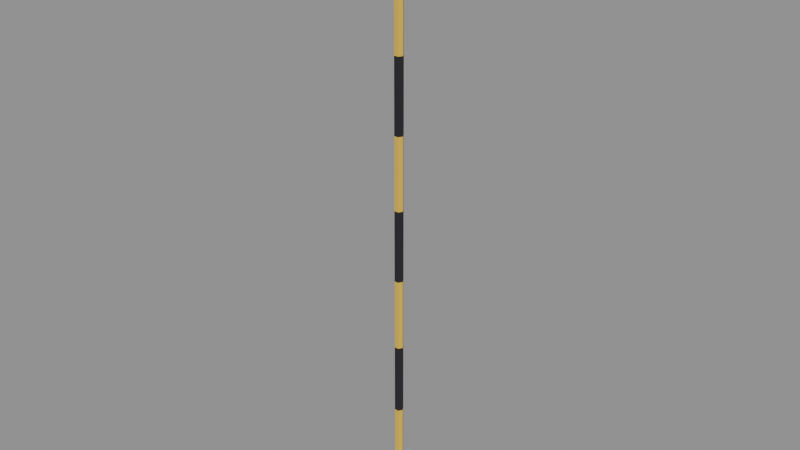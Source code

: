 # Source: snow_pole_tall.blend  (saved by Blender 5.0.119; exported with 4.5.12 LTS)
import bpy
from mathutils import Matrix  # noqa: F401  (used for matrix-valued properties, if any)

bpy.ops.wm.read_factory_settings(use_empty=True)
scene = bpy.context.scene
scene.name = 'Scene'

# ---- materials (node trees are filled in below, after node groups)
mat_palette_vcol = bpy.data.materials.new('palette_vcol')
mat_palette_vcol.diffuse_color = (1.0, 1.0, 1.0, 1.0)
mat_palette_vcol.roughness = 0.9

# ---- material node trees
mat_palette_vcol.use_nodes = True; mat_palette_vcol.node_tree.nodes.clear()
_N = mat_palette_vcol.node_tree.nodes; _L = mat_palette_vcol.node_tree.links
n0 = _N.new('ShaderNodeBsdfPrincipled'); n0.name = 'Principled BSDF'; n0.location = (-200, 100)
n0.inputs[2].default_value = 0.9
n0.inputs[27].default_value = (0.0, 0.0, 0.0, 1.0)
n1 = _N.new('ShaderNodeOutputMaterial'); n1.name = 'Material Output'; n1.location = (200, 100)
n2 = _N.new('ShaderNodeVertexColor'); n2.name = 'Color Attribute'; n2.location = (-500, 100)
n2.layer_name = 'Col'
_L.new(n0.outputs[0], n1.inputs[0])
_L.new(n2.outputs[0], n0.inputs[0])
n1.is_active_output = True

# ---- meshes
me_pole = bpy.data.meshes.new('Pole')
me_pole.from_pydata([(0.03, 0.0, -0.2), (0.015, 0.02598, -0.2), (-0.015, 0.02598, -0.2), (-0.03, 3.674e-18, -0.2), (-0.015, -0.02598, -0.2), (0.015, -0.02598, -0.2), (0.03, 0.0, 0.0), (0.015, 0.02598, 0.0), (-0.015, 0.02598, 0.0), (-0.03, 3.674e-18, 0.0), (-0.015, -0.02598, 0.0), (0.015, -0.02598, 0.0), (0.03, 0.0, 0.5), (0.015, 0.02598, 0.5), (-0.015, 0.02598, 0.5), (-0.03, 3.674e-18, 0.5), (-0.015, -0.02598, 0.5), (0.015, -0.02598, 0.5), (0.03, 0.0, 1.0), (0.015, 0.02598, 1.0), (-0.015, 0.02598, 1.0), (-0.03, 3.674e-18, 1.0), (-0.015, -0.02598, 1.0), (0.015, -0.02598, 1.0), (0.03, 0.0, 1.5), (0.015, 0.02598, 1.5), (-0.015, 0.02598, 1.5), (-0.03, 3.674e-18, 1.5), (-0.015, -0.02598, 1.5), (0.015, -0.02598, 1.5), (0.03, 0.0, 2.0), (0.015, 0.02598, 2.0), (-0.015, 0.02598, 2.0), (-0.03, 3.674e-18, 2.0), (-0.015, -0.02598, 2.0), (0.015, -0.02598, 2.0), (0.03, 0.0, 2.5), (0.015, 0.02598, 2.5), (-0.015, 0.02598, 2.5), (-0.03, 3.674e-18, 2.5), (-0.015, -0.02598, 2.5), (0.015, -0.02598, 2.5), (0.03, 0.0, 3.0), (0.015, 0.02598, 3.0), (-0.015, 0.02598, 3.0), (-0.03, 3.674e-18, 3.0), (-0.015, -0.02598, 3.0), (0.015, -0.02598, 3.0), (0.03, 0.0, 3.5), (0.015, 0.02598, 3.5), (-0.015, 0.02598, 3.5), (-0.03, 3.674e-18, 3.5), (-0.015, -0.02598, 3.5), (0.015, -0.02598, 3.5), (0.03, 0.0, 4.0), (0.015, 0.02598, 4.0), (-0.015, 0.02598, 4.0), (-0.03, 3.674e-18, 4.0), (-0.015, -0.02598, 4.0), (0.015, -0.02598, 4.0), (-0.03, -0.028, 3.8), (0.03, -0.028, 3.8), (-0.03, -0.018, 3.8), (0.03, -0.018, 3.8), (-0.03, -0.028, 3.92), (0.03, -0.028, 3.92), (-0.03, -0.018, 3.92), (0.03, -0.018, 3.92), (0.2386, 0.0, -0.05), (0.1584, 0.1584, -0.05), (1.542e-17, 0.2519, -0.05), (-0.1377, 0.1377, -0.05), (-0.2259, 2.767e-17, -0.05), (-0.175, -0.175, -0.05), (-4.555e-17, -0.248, -0.05), (0.1403, -0.1403, -0.05), (0.1591, 0.0, 0.04767), (0.1056, 0.1056, 0.04767), (1.028e-17, 0.1679, 0.04767), (-0.09182, 0.09182, 0.04767), (-0.1506, 1.845e-17, 0.04767), (-0.1166, -0.1166, 0.04767), (-3.037e-17, -0.1653, 0.04767), (0.09356, -0.09356, 0.04767), (0.07953, 0.0, 0.08916), (0.05282, 0.05282, 0.08916), (5.141e-18, 0.08395, 0.08916), (-0.04591, 0.04591, 0.08916), (-0.07531, 9.223e-18, 0.08916), (-0.05832, -0.05832, 0.08916), (-1.518e-17, -0.08265, 0.08916), (0.04678, -0.04678, 0.08916), (0.0, 0.0, 0.1)], [], [(0, 1, 7, 6), (1, 2, 8, 7), (2, 3, 9, 8), (3, 4, 10, 9), (4, 5, 11, 10), (5, 0, 6, 11), (6, 7, 13, 12), (7, 8, 14, 13), (8, 9, 15, 14), (9, 10, 16, 15), (10, 11, 17, 16), (11, 6, 12, 17), (12, 13, 19, 18), (13, 14, 20, 19), (14, 15, 21, 20), (15, 16, 22, 21), (16, 17, 23, 22), (17, 12, 18, 23), (18, 19, 25, 24), (19, 20, 26, 25), (20, 21, 27, 26), (21, 22, 28, 27), (22, 23, 29, 28), (23, 18, 24, 29), (24, 25, 31, 30), (25, 26, 32, 31), (26, 27, 33, 32), (27, 28, 34, 33), (28, 29, 35, 34), (29, 24, 30, 35), (30, 31, 37, 36), (31, 32, 38, 37), (32, 33, 39, 38), (33, 34, 40, 39), (34, 35, 41, 40), (35, 30, 36, 41), (36, 37, 43, 42), (37, 38, 44, 43), (38, 39, 45, 44), (39, 40, 46, 45), (40, 41, 47, 46), (41, 36, 42, 47), (42, 43, 49, 48), (43, 44, 50, 49), (44, 45, 51, 50), (45, 46, 52, 51), (46, 47, 53, 52), (47, 42, 48, 53), (48, 49, 55, 54), (49, 50, 56, 55), (50, 51, 57, 56), (51, 52, 58, 57), (52, 53, 59, 58), (53, 48, 54, 59), (5, 4, 3, 2, 1, 0), (54, 55, 56, 57, 58, 59), (60, 62, 63, 61), (64, 65, 67, 66), (60, 61, 65, 64), (62, 66, 67, 63), (60, 64, 66, 62), (61, 63, 67, 65), (68, 69, 77, 76), (69, 70, 78, 77), (70, 71, 79, 78), (71, 72, 80, 79), (72, 73, 81, 80), (73, 74, 82, 81), (74, 75, 83, 82), (75, 68, 76, 83), (76, 77, 85, 84), (77, 78, 86, 85), (78, 79, 87, 86), (79, 80, 88, 87), (80, 81, 89, 88), (81, 82, 90, 89), (82, 83, 91, 90), (83, 76, 84, 91), (84, 85, 92), (85, 86, 92), (86, 87, 92), (87, 88, 92), (88, 89, 92), (89, 90, 92), (90, 91, 92), (91, 84, 92)])
me_pole.polygons.foreach_set('use_smooth', [True] * 86)
_k = set([(0, 1), (0, 5), (0, 6), (1, 2), (1, 7), (2, 3), (2, 8), (3, 4), (3, 9), (4, 5), (4, 10), (5, 11), (6, 12), (7, 13), (8, 14), (9, 15), (10, 16), (11, 17), (12, 18), (13, 19), (14, 20), (15, 21), (16, 22), (17, 23), (18, 24), (19, 25), (20, 26), (21, 27), (22, 28), (23, 29), (24, 30), (25, 31), (26, 32), (27, 33), (28, 34), (29, 35), (30, 36), (31, 37), (32, 38), (33, 39), (34, 40), (35, 41), (36, 42), (37, 43), (38, 44), (39, 45), (40, 46), (41, 47), (42, 48), (43, 49), (44, 50), (45, 51), (46, 52), (47, 53), (48, 54), (49, 55), (50, 56), (51, 57), (52, 58), (53, 59), (54, 55), (54, 59), (55, 56), (56, 57), (57, 58), (58, 59), (60, 61), (60, 62), (60, 64), (61, 63), (61, 65), (62, 63), (62, 66), (63, 67), (64, 65), (64, 66), (65, 67), (66, 67)])
me_pole.attributes.new('sharp_edge', 'BOOLEAN', 'EDGE').data.foreach_set('value', [ (min(e.vertices), max(e.vertices)) in _k for e in me_pole.edges])
_ca = me_pole.color_attributes.new('Col', 'FLOAT_COLOR', 'CORNER')
_ca.data.foreach_set('color', [0.7471, 0.4882, 0.0451, 1.0, 0.7471, 0.4882, 0.0451, 1.0, 0.7471, 0.4882, 0.0451, 0.625, 0.7471, 0.4882, 0.0451, 0.6458, 0.7471, 0.4882, 0.0451, 1.0, 0.7471, 0.4882, 0.0451, 1.0, 0.7471, 0.4882, 0.0451, 0.6042, 0.7471, 0.4882, 0.0451, 0.625, 0.7471, 0.4882, 0.0451, 1.0, 0.7471, 0.4882, 0.0451, 1.0, 0.7471, 0.4882, 0.0451, 0.625, 0.7471, 0.4882, 0.0451, 0.625, 0.7471, 0.4882, 0.0451, 1.0, 0.7471, 0.4882, 0.0451, 1.0, 0.7471, 0.4882, 0.0451, 0.625, 0.7471, 0.4882, 0.0451, 0.625, 0.7471, 0.4882, 0.0451, 1.0, 0.7471, 0.4882, 0.0451, 1.0, 0.7471, 0.4882, 0.0451, 0.6458, 0.7471, 0.4882, 0.0451, 0.6458, 0.7471, 0.4882, 0.0451, 1.0, 0.7471, 0.4882, 0.0451, 1.0, 0.7471, 0.4882, 0.0451, 0.625, 0.7471, 0.4882, 0.0451, 0.625, 0.7471, 0.4882, 0.0451, 0.2292, 0.7471, 0.4882, 0.0451, 0.2708, 0.7471, 0.4882, 0.0451, 1.0, 0.7471, 0.4882, 0.0451, 1.0, 0.7471, 0.4882, 0.0451, 0.1875, 0.7471, 0.4882, 0.0451, 0.2083, 0.7471, 0.4882, 0.0451, 1.0, 0.7471, 0.4882, 0.0451, 1.0, 0.7471, 0.4882, 0.0451, 0.1667, 0.7471, 0.4882, 0.0451, 0.2083, 0.7471, 0.4882, 0.0451, 1.0, 0.7471, 0.4882, 0.0451, 1.0, 0.7471, 0.4882, 0.0451, 0.2292, 0.7471, 0.4882, 0.0451, 0.2708, 0.7471, 0.4882, 0.0451, 1.0, 0.7471, 0.4882, 0.0451, 1.0, 0.7471, 0.4882, 0.0451, 0.2083, 0.7471, 0.4882, 0.0451, 0.25, 0.7471, 0.4882, 0.0451, 1.0, 0.7471, 0.4882, 0.0451, 1.0, 0.7471, 0.4882, 0.0451, 0.1667, 0.7471, 0.4882, 0.0451, 0.2083, 0.7471, 0.4882, 0.0451, 1.0, 0.7471, 0.4882, 0.0451, 1.0, 0.01373, 0.01373, 0.01765, 1.0, 0.01373, 0.01373, 0.01765, 1.0, 0.01373, 0.01373, 0.01765, 1.0, 0.01373, 0.01373, 0.01765, 1.0, 0.01373, 0.01373, 0.01765, 1.0, 0.01373, 0.01373, 0.01765, 1.0, 0.01373, 0.01373, 0.01765, 1.0, 0.01373, 0.01373, 0.01765, 1.0, 0.01373, 0.01373, 0.01765, 1.0, 0.01373, 0.01373, 0.01765, 1.0, 0.01373, 0.01373, 0.01765, 1.0, 0.01373, 0.01373, 0.01765, 1.0, 0.01373, 0.01373, 0.01765, 1.0, 0.01373, 0.01373, 0.01765, 1.0, 0.01373, 0.01373, 0.01765, 1.0, 0.01373, 0.01373, 0.01765, 1.0, 0.01373, 0.01373, 0.01765, 1.0, 0.01373, 0.01373, 0.01765, 1.0, 0.01373, 0.01373, 0.01765, 1.0, 0.01373, 0.01373, 0.01765, 1.0, 0.01373, 0.01373, 0.01765, 1.0, 0.01373, 0.01373, 0.01765, 1.0, 0.01373, 0.01373, 0.01765, 1.0, 0.01373, 0.01373, 0.01765, 1.0, 0.7471, 0.4882, 0.0451, 1.0, 0.7471, 0.4882, 0.0451, 1.0, 0.7471, 0.4882, 0.0451, 1.0, 0.7471, 0.4882, 0.0451, 1.0, 0.7471, 0.4882, 0.0451, 1.0, 0.7471, 0.4882, 0.0451, 1.0, 0.7471, 0.4882, 0.0451, 1.0, 0.7471, 0.4882, 0.0451, 1.0, 0.7471, 0.4882, 0.0451, 1.0, 0.7471, 0.4882, 0.0451, 1.0, 0.7471, 0.4882, 0.0451, 1.0, 0.7471, 0.4882, 0.0451, 1.0, 0.7471, 0.4882, 0.0451, 1.0, 0.7471, 0.4882, 0.0451, 1.0, 0.7471, 0.4882, 0.0451, 1.0, 0.7471, 0.4882, 0.0451, 1.0, 0.7471, 0.4882, 0.0451, 1.0, 0.7471, 0.4882, 0.0451, 1.0, 0.7471, 0.4882, 0.0451, 1.0, 0.7471, 0.4882, 0.0451, 1.0, 0.7471, 0.4882, 0.0451, 1.0, 0.7471, 0.4882, 0.0451, 1.0, 0.7471, 0.4882, 0.0451, 1.0, 0.7471, 0.4882, 0.0451, 1.0, 0.01373, 0.01373, 0.01765, 1.0, 0.01373, 0.01373, 0.01765, 1.0, 0.01373, 0.01373, 0.01765, 1.0, 0.01373, 0.01373, 0.01765, 1.0, 0.01373, 0.01373, 0.01765, 1.0, 0.01373, 0.01373, 0.01765, 1.0, 0.01373, 0.01373, 0.01765, 1.0, 0.01373, 0.01373, 0.01765, 1.0, 0.01373, 0.01373, 0.01765, 1.0, 0.01373, 0.01373, 0.01765, 1.0, 0.01373, 0.01373, 0.01765, 1.0, 0.01373, 0.01373, 0.01765, 1.0, 0.01373, 0.01373, 0.01765, 1.0, 0.01373, 0.01373, 0.01765, 1.0, 0.01373, 0.01373, 0.01765, 1.0, 0.01373, 0.01373, 0.01765, 1.0, 0.01373, 0.01373, 0.01765, 1.0, 0.01373, 0.01373, 0.01765, 1.0, 0.01373, 0.01373, 0.01765, 1.0, 0.01373, 0.01373, 0.01765, 1.0, 0.01373, 0.01373, 0.01765, 1.0, 0.01373, 0.01373, 0.01765, 1.0, 0.01373, 0.01373, 0.01765, 1.0, 0.01373, 0.01373, 0.01765, 1.0, 0.7471, 0.4882, 0.0451, 1.0, 0.7471, 0.4882, 0.0451, 1.0, 0.7471, 0.4882, 0.0451, 1.0, 0.7471, 0.4882, 0.0451, 1.0, 0.7471, 0.4882, 0.0451, 1.0, 0.7471, 0.4882, 0.0451, 1.0, 0.7471, 0.4882, 0.0451, 1.0, 0.7471, 0.4882, 0.0451, 1.0, 0.7471, 0.4882, 0.0451, 1.0, 0.7471, 0.4882, 0.0451, 1.0, 0.7471, 0.4882, 0.0451, 1.0, 0.7471, 0.4882, 0.0451, 1.0, 0.7471, 0.4882, 0.0451, 1.0, 0.7471, 0.4882, 0.0451, 1.0, 0.7471, 0.4882, 0.0451, 1.0, 0.7471, 0.4882, 0.0451, 1.0, 0.7471, 0.4882, 0.0451, 1.0, 0.7471, 0.4882, 0.0451, 1.0, 0.7471, 0.4882, 0.0451, 1.0, 0.7471, 0.4882, 0.0451, 1.0, 0.7471, 0.4882, 0.0451, 1.0, 0.7471, 0.4882, 0.0451, 1.0, 0.7471, 0.4882, 0.0451, 1.0, 0.7471, 0.4882, 0.0451, 1.0, 0.01373, 0.01373, 0.01765, 1.0, 0.01373, 0.01373, 0.01765, 1.0, 0.01373, 0.01373, 0.01765, 1.0, 0.01373, 0.01373, 0.01765, 1.0, 0.01373, 0.01373, 0.01765, 1.0, 0.01373, 0.01373, 0.01765, 1.0, 0.01373, 0.01373, 0.01765, 1.0, 0.01373, 0.01373, 0.01765, 1.0, 0.01373, 0.01373, 0.01765, 1.0, 0.01373, 0.01373, 0.01765, 1.0, 0.01373, 0.01373, 0.01765, 1.0, 0.01373, 0.01373, 0.01765, 1.0, 0.01373, 0.01373, 0.01765, 1.0, 0.01373, 0.01373, 0.01765, 1.0, 0.01373, 0.01373, 0.01765, 1.0, 0.01373, 0.01373, 0.01765, 1.0, 0.01373, 0.01373, 0.01765, 1.0, 0.01373, 0.01373, 0.01765, 1.0, 0.01373, 0.01373, 0.01765, 1.0, 0.01373, 0.01373, 0.01765, 1.0, 0.01373, 0.01373, 0.01765, 1.0, 0.01373, 0.01373, 0.01765, 1.0, 0.01373, 0.01373, 0.01765, 1.0, 0.01373, 0.01373, 0.01765, 1.0, 0.7471, 0.4882, 0.0451, 1.0, 0.7471, 0.4882, 0.0451, 1.0, 0.7471, 0.4882, 0.0451, 1.0, 0.7471, 0.4882, 0.0451, 1.0, 0.7471, 0.4882, 0.0451, 1.0, 0.7471, 0.4882, 0.0451, 1.0, 0.7471, 0.4882, 0.0451, 1.0, 0.7471, 0.4882, 0.0451, 1.0, 0.7471, 0.4882, 0.0451, 1.0, 0.7471, 0.4882, 0.0451, 1.0, 0.7471, 0.4882, 0.0451, 1.0, 0.7471, 0.4882, 0.0451, 1.0, 0.7471, 0.4882, 0.0451, 1.0, 0.7471, 0.4882, 0.0451, 1.0, 0.7471, 0.4882, 0.0451, 1.0, 0.7471, 0.4882, 0.0451, 1.0, 0.7471, 0.4882, 0.0451, 1.0, 0.7471, 0.4882, 0.0451, 1.0, 0.7471, 0.4882, 0.0451, 1.0, 0.7471, 0.4882, 0.0451, 1.0, 0.7471, 0.4882, 0.0451, 1.0, 0.7471, 0.4882, 0.0451, 1.0, 0.7471, 0.4882, 0.0451, 1.0, 0.7471, 0.4882, 0.0451, 1.0, 0.01373, 0.01373, 0.01765, 1.0, 0.01373, 0.01373, 0.01765, 1.0, 0.01373, 0.01373, 0.01765, 1.0, 0.01373, 0.01373, 0.01765, 1.0, 0.01373, 0.01373, 0.01765, 1.0, 0.01373, 0.01373, 0.01765, 1.0, 0.01373, 0.01373, 0.01765, 1.0, 0.01373, 0.01373, 0.01765, 1.0, 0.01373, 0.01373, 0.01765, 1.0, 0.01373, 0.01373, 0.01765, 1.0, 0.01373, 0.01373, 0.01765, 1.0, 0.01373, 0.01373, 0.01765, 1.0, 0.01373, 0.01373, 0.01765, 1.0, 0.01373, 0.01373, 0.01765, 1.0, 0.01373, 0.01373, 0.01765, 1.0, 0.01373, 0.01373, 0.01765, 1.0, 0.01373, 0.01373, 0.01765, 1.0, 0.01373, 0.01373, 0.01765, 1.0, 0.01373, 0.01373, 0.01765, 1.0, 0.01373, 0.01373, 0.01765, 1.0, 0.01373, 0.01373, 0.01765, 1.0, 0.01373, 0.01373, 0.01765, 1.0, 0.01373, 0.01373, 0.01765, 1.0, 0.01373, 0.01373, 0.01765, 1.0, 0.7471, 0.4882, 0.0451, 1.0, 0.7471, 0.4882, 0.0451, 1.0, 0.7471, 0.4882, 0.0451, 1.0, 0.7471, 0.4882, 0.0451, 1.0, 0.7471, 0.4882, 0.0451, 1.0, 0.7471, 0.4882, 0.0451, 1.0, 0.01373, 0.01373, 0.01765, 1.0, 0.01373, 0.01373, 0.01765, 1.0, 0.01373, 0.01373, 0.01765, 1.0, 0.01373, 0.01373, 0.01765, 1.0, 0.01373, 0.01373, 0.01765, 1.0, 0.01373, 0.01373, 0.01765, 1.0, 0.8882, 0.2647, 0.02157, 0.7083, 0.8882, 0.2647, 0.02157, 0.5625, 0.8882, 0.2647, 0.02157, 0.5625, 0.8882, 0.2647, 0.02157, 0.7083, 0.8882, 0.2647, 0.02157, 0.75, 0.8882, 0.2647, 0.02157, 0.7292, 0.8882, 0.2647, 0.02157, 0.6042, 0.8882, 0.2647, 0.02157, 0.5833, 0.8882, 0.2647, 0.02157, 1.0, 0.8882, 0.2647, 0.02157, 1.0, 0.8882, 0.2647, 0.02157, 1.0, 0.8882, 0.2647, 0.02157, 1.0, 0.8882, 0.2647, 0.02157, 0.25, 0.8882, 0.2647, 0.02157, 0.2708, 0.8882, 0.2647, 0.02157, 0.2917, 0.8882, 0.2647, 0.02157, 0.2917, 0.8882, 0.2647, 0.02157, 1.0, 0.8882, 0.2647, 0.02157, 1.0, 0.8882, 0.2647, 0.02157, 1.0, 0.8882, 0.2647, 0.02157, 1.0, 0.8882, 0.2647, 0.02157, 1.0, 0.8882, 0.2647, 0.02157, 1.0, 0.8882, 0.2647, 0.02157, 1.0, 0.8882, 0.2647, 0.02157, 1.0, 0.6137, 0.7314, 0.9157, 0.4375, 0.6137, 0.7314, 0.9157, 0.4792, 0.6137, 0.7314, 0.9157, 0.9792, 0.6137, 0.7314, 0.9157, 1.0, 0.6137, 0.7314, 0.9157, 0.4792, 0.6137, 0.7314, 0.9157, 0.4167, 0.6137, 0.7314, 0.9157, 1.0, 0.6137, 0.7314, 0.9157, 0.9792, 0.6137, 0.7314, 0.9157, 0.4167, 0.6137, 0.7314, 0.9157, 0.4583, 0.6137, 0.7314, 0.9157, 1.0, 0.6137, 0.7314, 0.9157, 1.0, 0.6137, 0.7314, 0.9157, 0.4583, 0.6137, 0.7314, 0.9157, 0.4375, 0.6137, 0.7314, 0.9157, 0.9792, 0.6137, 0.7314, 0.9157, 1.0, 0.6137, 0.7314, 0.9157, 0.4375, 0.6137, 0.7314, 0.9157, 0.4375, 0.6137, 0.7314, 0.9157, 0.9792, 0.6137, 0.7314, 0.9157, 0.9792, 0.6137, 0.7314, 0.9157, 0.4375, 0.6137, 0.7314, 0.9157, 0.4167, 0.6137, 0.7314, 0.9157, 1.0, 0.6137, 0.7314, 0.9157, 0.9792, 0.6137, 0.7314, 0.9157, 0.4167, 0.6137, 0.7314, 0.9157, 0.5, 0.6137, 0.7314, 0.9157, 0.9792, 0.6137, 0.7314, 0.9157, 1.0, 0.6137, 0.7314, 0.9157, 0.5, 0.6137, 0.7314, 0.9157, 0.4375, 0.6137, 0.7314, 0.9157, 1.0, 0.6137, 0.7314, 0.9157, 0.9792, 0.6137, 0.7314, 0.9157, 1.0, 0.6137, 0.7314, 0.9157, 0.9792, 0.6137, 0.7314, 0.9157, 0.9792, 0.6137, 0.7314, 0.9157, 0.9375, 0.6137, 0.7314, 0.9157, 0.9792, 0.6137, 0.7314, 0.9157, 1.0, 0.6137, 0.7314, 0.9157, 0.9583, 0.6137, 0.7314, 0.9157, 0.9792, 0.6137, 0.7314, 0.9157, 1.0, 0.6137, 0.7314, 0.9157, 1.0, 0.6137, 0.7314, 0.9157, 0.9583, 0.6137, 0.7314, 0.9157, 0.9583, 0.6137, 0.7314, 0.9157, 1.0, 0.6137, 0.7314, 0.9157, 0.9792, 0.6137, 0.7314, 0.9157, 0.9583, 0.6137, 0.7314, 0.9157, 0.9583, 0.6137, 0.7314, 0.9157, 0.9792, 0.6137, 0.7314, 0.9157, 0.9792, 0.6137, 0.7314, 0.9157, 0.9792, 0.6137, 0.7314, 0.9157, 0.9583, 0.6137, 0.7314, 0.9157, 0.9792, 0.6137, 0.7314, 0.9157, 1.0, 0.6137, 0.7314, 0.9157, 0.9583, 0.6137, 0.7314, 0.9157, 0.9792, 0.6137, 0.7314, 0.9157, 1.0, 0.6137, 0.7314, 0.9157, 0.9792, 0.6137, 0.7314, 0.9157, 0.9583, 0.6137, 0.7314, 0.9157, 0.9583, 0.6137, 0.7314, 0.9157, 0.9792, 0.6137, 0.7314, 0.9157, 1.0, 0.6137, 0.7314, 0.9157, 0.9375, 0.6137, 0.7314, 0.9157, 0.9583, 0.6137, 0.7314, 0.9157, 0.9375, 0.6137, 0.7314, 0.9157, 0.9792, 0.6137, 0.7314, 0.9157, 0.04167, 0.6137, 0.7314, 0.9157, 0.9792, 0.6137, 0.7314, 0.9157, 0.9583, 0.6137, 0.7314, 0.9157, 0.04167, 0.6137, 0.7314, 0.9157, 0.9583, 0.6137, 0.7314, 0.9157, 0.9583, 0.6137, 0.7314, 0.9157, 0.04167, 0.6137, 0.7314, 0.9157, 0.9583, 0.6137, 0.7314, 0.9157, 0.9583, 0.6137, 0.7314, 0.9157, 0.04167, 0.6137, 0.7314, 0.9157, 0.9583, 0.6137, 0.7314, 0.9157, 0.9792, 0.6137, 0.7314, 0.9157, 0.04167, 0.6137, 0.7314, 0.9157, 0.9792, 0.6137, 0.7314, 0.9157, 0.9583, 0.6137, 0.7314, 0.9157, 0.04167, 0.6137, 0.7314, 0.9157, 0.9583, 0.6137, 0.7314, 0.9157, 0.9583, 0.6137, 0.7314, 0.9157, 0.04167, 0.6137, 0.7314, 0.9157, 0.9583, 0.6137, 0.7314, 0.9157, 0.9375, 0.6137, 0.7314, 0.9157, 0.04167])
me_pole.materials.append(mat_palette_vcol)
me_pole.update()
me_pole.normals_split_custom_set([tuple(v) for v in zip(*[iter([0.866, 0.5, 0.0, 0.866, 0.5, 0.0, 0.866, 0.5, 0.0, 0.866, 0.5, 0.0, 0.0, 1.0, 0.0, 0.0, 1.0, 0.0, 0.0, 1.0, 0.0, 0.0, 1.0, 0.0, -0.866, 0.5, 0.0, -0.866, 0.5, 0.0, -0.866, 0.5, 0.0, -0.866, 0.5, 0.0, -0.866, -0.5, 0.0, -0.866, -0.5, 0.0, -0.866, -0.5, 0.0, -0.866, -0.5, 0.0, 0.0, -1.0, 0.0, 0.0, -1.0, 0.0, 0.0, -1.0, 0.0, 0.0, -1.0, 0.0, 0.866, -0.5, 0.0, 0.866, -0.5, 0.0, 0.866, -0.5, 0.0, 0.866, -0.5, 0.0, 0.866, 0.5, 0.0, 0.866, 0.5, 0.0, 0.866, 0.5, 0.0, 0.866, 0.5, 0.0, 0.0, 1.0, 0.0, 0.0, 1.0, 0.0, 0.0, 1.0, 0.0, 0.0, 1.0, 0.0, -0.866, 0.5, 0.0, -0.866, 0.5, 0.0, -0.866, 0.5, 0.0, -0.866, 0.5, 0.0, -0.866, -0.5, 0.0, -0.866, -0.5, 0.0, -0.866, -0.5, 0.0, -0.866, -0.5, 0.0, 0.0, -1.0, 0.0, 0.0, -1.0, 0.0, 0.0, -1.0, 0.0, 0.0, -1.0, 0.0, 0.866, -0.5, 0.0, 0.866, -0.5, 0.0, 0.866, -0.5, 0.0, 0.866, -0.5, 0.0, 0.866, 0.5, 0.0, 0.866, 0.5, 0.0, 0.866, 0.5, 0.0, 0.866, 0.5, 0.0, 0.0, 1.0, 0.0, 0.0, 1.0, 0.0, 0.0, 1.0, 0.0, 0.0, 1.0, 0.0, -0.866, 0.5, 0.0, -0.866, 0.5, 0.0, -0.866, 0.5, 0.0, -0.866, 0.5, 0.0, -0.866, -0.5, 0.0, -0.866, -0.5, 0.0, -0.866, -0.5, 0.0, -0.866, -0.5, 0.0, 0.0, -1.0, 0.0, 0.0, -1.0, 0.0, 0.0, -1.0, 0.0, 0.0, -1.0, 0.0, 0.866, -0.5, 0.0, 0.866, -0.5, 0.0, 0.866, -0.5, 0.0, 0.866, -0.5, 0.0, 0.866, 0.5, 0.0, 0.866, 0.5, 0.0, 0.866, 0.5, 0.0, 0.866, 0.5, 0.0, 0.0, 1.0, 0.0, 0.0, 1.0, 0.0, 0.0, 1.0, 0.0, 0.0, 1.0, 0.0, -0.866, 0.5, 0.0, -0.866, 0.5, 0.0, -0.866, 0.5, 0.0, -0.866, 0.5, 0.0, -0.866, -0.5, 0.0, -0.866, -0.5, 0.0, -0.866, -0.5, 0.0, -0.866, -0.5, 0.0, 0.0, -1.0, 0.0, 0.0, -1.0, 0.0, 0.0, -1.0, 0.0, 0.0, -1.0, 0.0, 0.866, -0.5, 0.0, 0.866, -0.5, 0.0, 0.866, -0.5, 0.0, 0.866, -0.5, 0.0, 0.866, 0.5, 0.0, 0.866, 0.5, 0.0, 0.866, 0.5, 0.0, 0.866, 0.5, 0.0, 0.0, 1.0, 0.0, 0.0, 1.0, 0.0, 0.0, 1.0, 0.0, 0.0, 1.0, 0.0, -0.866, 0.5, 0.0, -0.866, 0.5, 0.0, -0.866, 0.5, 0.0, -0.866, 0.5, 0.0, -0.866, -0.5, 0.0, -0.866, -0.5, 0.0, -0.866, -0.5, 0.0, -0.866, -0.5, 0.0, 0.0, -1.0, 0.0, 0.0, -1.0, 0.0, 0.0, -1.0, 0.0, 0.0, -1.0, 0.0, 0.866, -0.5, 0.0, 0.866, -0.5, 0.0, 0.866, -0.5, 0.0, 0.866, -0.5, 0.0, 0.866, 0.5, 0.0, 0.866, 0.5, 0.0, 0.866, 0.5, 0.0, 0.866, 0.5, 0.0, 0.0, 1.0, 0.0, 0.0, 1.0, 0.0, 0.0, 1.0, 0.0, 0.0, 1.0, 0.0, -0.866, 0.5, 0.0, -0.866, 0.5, 0.0, -0.866, 0.5, 0.0, -0.866, 0.5, 0.0, -0.866, -0.5, 0.0, -0.866, -0.5, 0.0, -0.866, -0.5, 0.0, -0.866, -0.5, 0.0, 0.0, -1.0, 0.0, 0.0, -1.0, 0.0, 0.0, -1.0, 0.0, 0.0, -1.0, 0.0, 0.866, -0.5, 0.0, 0.866, -0.5, 0.0, 0.866, -0.5, 0.0, 0.866, -0.5, 0.0, 0.866, 0.5, 0.0, 0.866, 0.5, 0.0, 0.866, 0.5, 0.0, 0.866, 0.5, 0.0, 0.0, 1.0, 0.0, 0.0, 1.0, 0.0, 0.0, 1.0, 0.0, 0.0, 1.0, 0.0, -0.866, 0.5, 0.0, -0.866, 0.5, 0.0, -0.866, 0.5, 0.0, -0.866, 0.5, 0.0, -0.866, -0.5, 0.0, -0.866, -0.5, 0.0, -0.866, -0.5, 0.0, -0.866, -0.5, 0.0, 0.0, -1.0, 0.0, 0.0, -1.0, 0.0, 0.0, -1.0, 0.0, 0.0, -1.0, 0.0, 0.866, -0.5, 0.0, 0.866, -0.5, 0.0, 0.866, -0.5, 0.0, 0.866, -0.5, 0.0, 0.866, 0.5, 0.0, 0.866, 0.5, 0.0, 0.866, 0.5, 0.0, 0.866, 0.5, 0.0, 0.0, 1.0, 0.0, 0.0, 1.0, 0.0, 0.0, 1.0, 0.0, 0.0, 1.0, 0.0, -0.866, 0.5, 0.0, -0.866, 0.5, 0.0, -0.866, 0.5, 0.0, -0.866, 0.5, 0.0, -0.866, -0.5, 0.0, -0.866, -0.5, 0.0, -0.866, -0.5, 0.0, -0.866, -0.5, 0.0, 0.0, -1.0, 0.0, 0.0, -1.0, 0.0, 0.0, -1.0, 0.0, 0.0, -1.0, 0.0, 0.866, -0.5, 0.0, 0.866, -0.5, 0.0, 0.866, -0.5, 0.0, 0.866, -0.5, 0.0, 0.866, 0.5, 0.0, 0.866, 0.5, 0.0, 0.866, 0.5, 0.0, 0.866, 0.5, 0.0, 0.0, 1.0, 0.0, 0.0, 1.0, 0.0, 0.0, 1.0, 0.0, 0.0, 1.0, 0.0, -0.866, 0.5, 0.0, -0.866, 0.5, 0.0, -0.866, 0.5, 0.0, -0.866, 0.5, 0.0, -0.866, -0.5, 0.0, -0.866, -0.5, 0.0, -0.866, -0.5, 0.0, -0.866, -0.5, 0.0, 0.0, -1.0, 0.0, 0.0, -1.0, 0.0, 0.0, -1.0, 0.0, 0.0, -1.0, 0.0, 0.866, -0.5, 0.0, 0.866, -0.5, 0.0, 0.866, -0.5, 0.0, 0.866, -0.5, 0.0, 0.0, 0.0, -1.0, 0.0, 0.0, -1.0, 0.0, 0.0, -1.0, 0.0, 0.0, -1.0, 0.0, 0.0, -1.0, 0.0, 0.0, -1.0, 0.0, 0.0, 1.0, 0.0, 0.0, 1.0, 0.0, 0.0, 1.0, 0.0, 0.0, 1.0, 0.0, 0.0, 1.0, 0.0, 0.0, 1.0, 0.0, 0.0, -1.0, 0.0, 0.0, -1.0, 0.0, 0.0, -1.0, 0.0, 0.0, -1.0, 0.0, 0.0, 1.0, 0.0, 0.0, 1.0, 0.0, 0.0, 1.0, 0.0, 0.0, 1.0, 0.0, -1.0, 0.0, 0.0, -1.0, 0.0, 0.0, -1.0, 0.0, 0.0, -1.0, 0.0, 0.0, 1.0, 0.0, 0.0, 1.0, 0.0, 0.0, 1.0, 0.0, 0.0, 1.0, 0.0, -1.0, 0.0, 0.0, -1.0, 0.0, 0.0, -1.0, 0.0, 0.0, -1.0, 0.0, 0.0, 1.0, 0.0, 0.0, 1.0, 0.0, 0.0, 1.0, 0.0, 0.0, 1.0, 0.0, 0.0, 0.7746, -0.0465, 0.6307, 0.5779, 0.5451, 0.6073, 0.4924, 0.4602, 0.7388, 0.6682, -0.05553, 0.7419, 0.5779, 0.5451, 0.6073, -0.04969, 0.7574, 0.651, -0.06385, 0.6545, 0.7534, 0.4924, 0.4602, 0.7388, -0.04969, 0.7574, 0.651, -0.6224, 0.554, 0.553, -0.5331, 0.4709, 0.7029, -0.06385, 0.6545, 0.7534, -0.6224, 0.554, 0.553, -0.7881, 0.09856, 0.6077, -0.6756, 0.107, 0.7295, -0.5331, 0.4709, 0.7029, -0.7881, 0.09856, 0.6077, -0.5658, -0.5139, 0.6448, -0.4891, -0.4313, 0.7581, -0.6756, 0.107, 0.7295, -0.5658, -0.5139, 0.6448, 0.08324, -0.7607, 0.6437, 0.09898, -0.652, 0.7518, -0.4891, -0.4313, 0.7581, 0.08324, -0.7607, 0.6437, 0.5974, -0.5733, 0.5607, 0.5091, -0.4872, 0.7095, 0.09898, -0.652, 0.7518, 0.5974, -0.5733, 0.5607, 0.7746, -0.0465, 0.6307, 0.6682, -0.05553, 0.7419, 0.5091, -0.4872, 0.7095, 0.6682, -0.05553, 0.7419, 0.4924, 0.4602, 0.7388, 0.2555, 0.2374, 0.9372, 0.3542, -0.03583, 0.9345, 0.4924, 0.4602, 0.7388, -0.06385, 0.6545, 0.7534, -0.04247, 0.3451, 0.9376, 0.2555, 0.2374, 0.9372, -0.06385, 0.6545, 0.7534, -0.5331, 0.4709, 0.7029, -0.2828, 0.2484, 0.9265, -0.04247, 0.3451, 0.9376, -0.5331, 0.4709, 0.7029, -0.6756, 0.107, 0.7295, -0.3586, 0.06582, 0.9312, -0.2828, 0.2484, 0.9265, -0.6756, 0.107, 0.7295, -0.4891, -0.4313, 0.7581, -0.2547, -0.2201, 0.9416, -0.3586, 0.06582, 0.9312, -0.4891, -0.4313, 0.7581, 0.09898, -0.652, 0.7518, 0.06257, -0.3413, 0.9379, -0.2547, -0.2201, 0.9416, 0.09898, -0.652, 0.7518, 0.5091, -0.4872, 0.7095, 0.2677, -0.2557, 0.929, 0.06257, -0.3413, 0.9379, 0.5091, -0.4872, 0.7095, 0.6682, -0.05553, 0.7419, 0.3542, -0.03583, 0.9345, 0.2677, -0.2557, 0.929, 0.3542, -0.03583, 0.9345, 0.2555, 0.2374, 0.9372, -1.872e-05, 0.002408, 1.0, 0.2555, 0.2374, 0.9372, -0.04247, 0.3451, 0.9376, -1.872e-05, 0.002408, 1.0, -0.04247, 0.3451, 0.9376, -0.2828, 0.2484, 0.9265, -1.872e-05, 0.002408, 1.0, -0.2828, 0.2484, 0.9265, -0.3586, 0.06582, 0.9312, -1.872e-05, 0.002408, 1.0, -0.3586, 0.06582, 0.9312, -0.2547, -0.2201, 0.9416, -1.872e-05, 0.002408, 1.0, -0.2547, -0.2201, 0.9416, 0.06257, -0.3413, 0.9379, -1.872e-05, 0.002408, 1.0, 0.06257, -0.3413, 0.9379, 0.2677, -0.2557, 0.929, -1.872e-05, 0.002408, 1.0, 0.2677, -0.2557, 0.929, 0.3542, -0.03583, 0.9345, -1.872e-05, 0.002408, 1.0])] * 3)])

# ---- objects
ob_pole = bpy.data.objects.new('Pole', me_pole)

# ---- transforms, parenting, visibility, modifiers, constraints
ob_pole.location = (0.0, 0.0, 0.0)

# ---- collection membership
scene.collection.objects.link(ob_pole)

# ---- scene / render settings (as saved in the file)
scene.frame_start = 1; scene.frame_end = 250; scene.frame_set(1)
scene.render.engine = 'BLENDER_EEVEE_NEXT'
scene.render.bake_bias = 0.0
scene.render.bake_samples = 0
scene.cycles.sampling_pattern = 'TABULATED_SOBOL'
scene.eevee.use_volume_custom_range = False
bpy.context.view_layer.update()

# ---- added for rendering (the .blend has no active camera and no usable light): camera, sun + grey world if the file has none
cam_auto = bpy.data.cameras.new('AutoCamera')
cam_auto.lens = 50.0
cam_auto.sensor_width = 36.0
cam_auto.clip_end = 1000.0
ob_auto_camera = bpy.data.objects.new('AutoCamera', cam_auto)
scene.collection.objects.link(ob_auto_camera)
ob_auto_camera.location = (3.94322, -4.72232, 5.04951)
ob_auto_camera.rotation_euler = (1.09748, -7.21219e-08, 0.694738)
scene.camera = ob_auto_camera
light_auto_sun = bpy.data.lights.new('AutoSun', 'SUN')
light_auto_sun.energy = 3.0
light_auto_sun.angle = 0.0523599
ob_auto_sun = bpy.data.objects.new('AutoSun', light_auto_sun)
scene.collection.objects.link(ob_auto_sun)
ob_auto_sun.rotation_euler = (0.872665, 0.174533, 0.523599)
if scene.world is None:
    world_auto = bpy.data.worlds.new('AutoWorld')
    world_auto.color = (0.3, 0.3, 0.3)
    scene.world = world_auto
bpy.context.view_layer.update()
